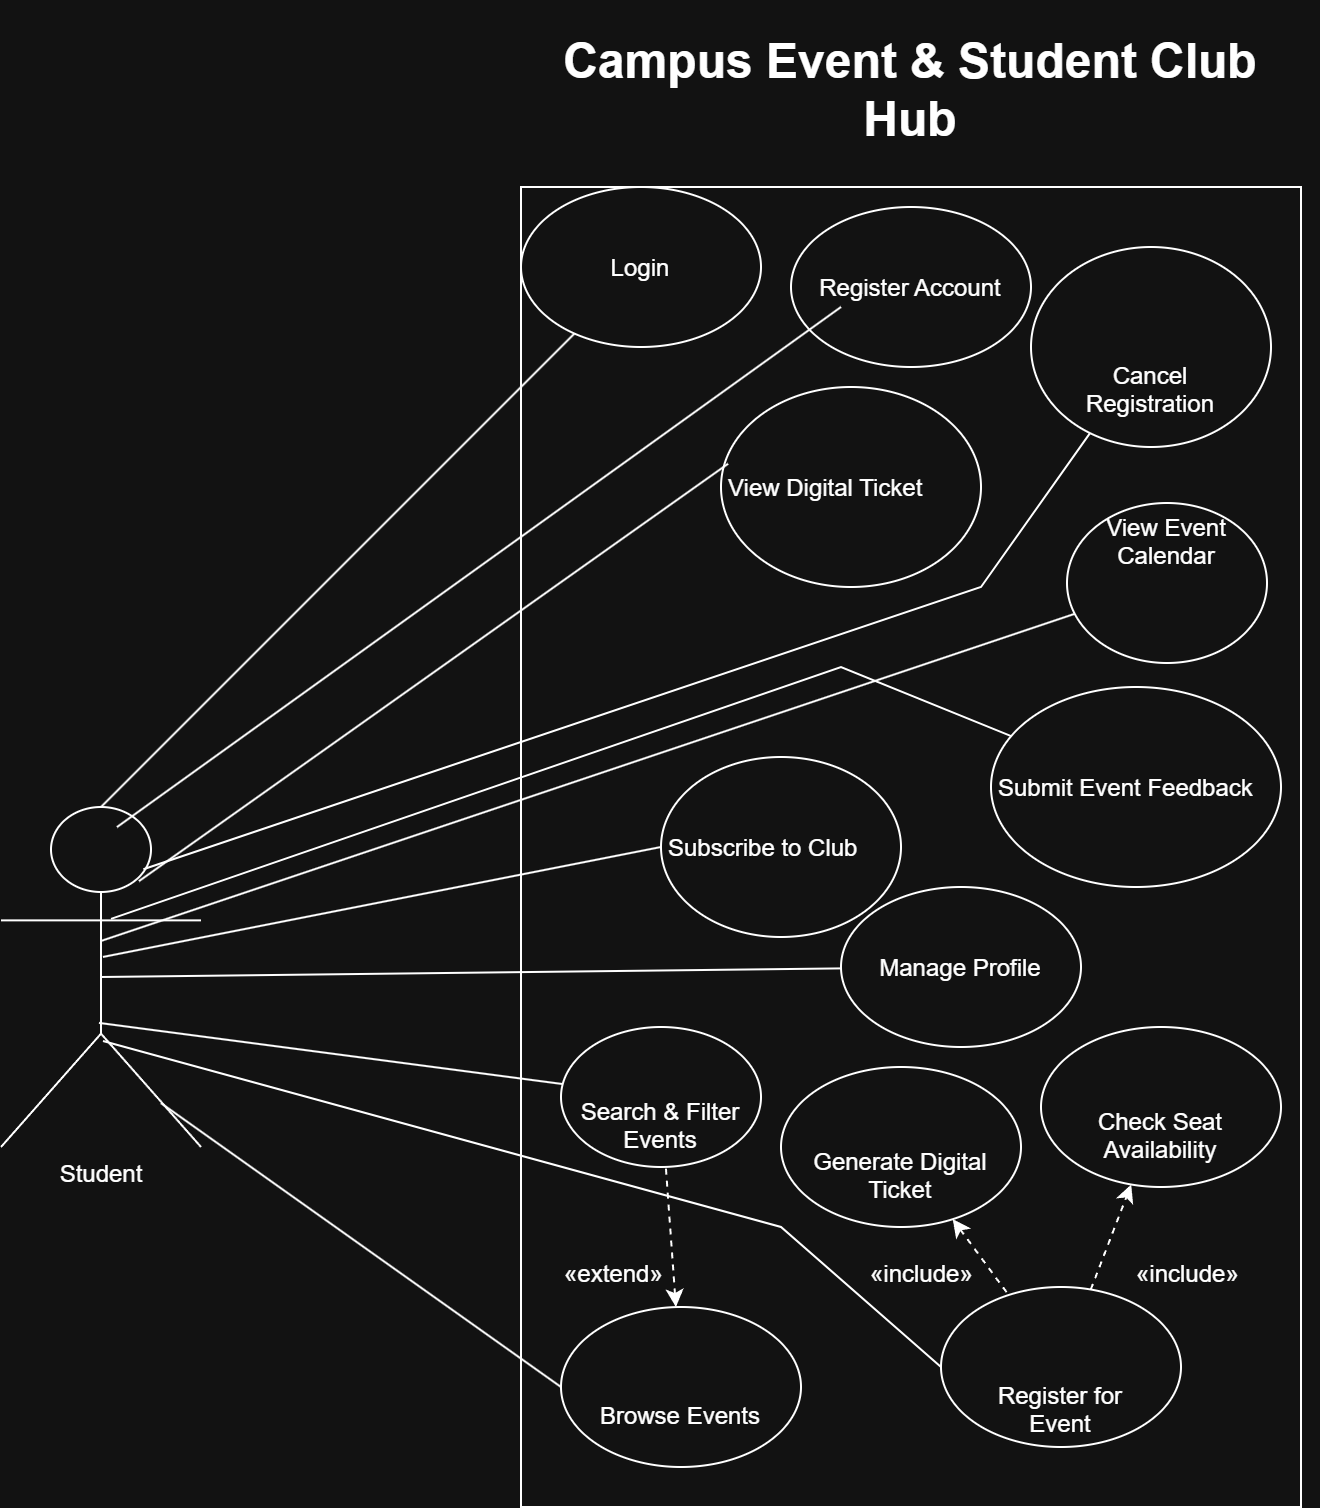

The diagram above was exported from draw.io. Its source (the exported page's mxGraphModel, read from the mxfile embedded in the PNG):
<mxGraphModel dx="1552" dy="1362" grid="1" gridSize="10" guides="1" tooltips="1" connect="1" arrows="1" fold="1" page="1" pageScale="1" pageWidth="850" pageHeight="1100" math="0" shadow="0">
  <root>
    <mxCell id="0" />
    <mxCell id="1" parent="0" />
    <mxCell id="Bgk8oLuKp3T6OXV5U73w-1" parent="1" style="shape=umlActor;verticalLabelPosition=bottom;verticalAlign=top;html=1;rounded=0;" value="Student" vertex="1">
      <mxGeometry height="170" width="100" x="-70" y="420" as="geometry" />
    </mxCell>
    <mxCell id="Bgk8oLuKp3T6OXV5U73w-2" parent="1" style="rounded=0;whiteSpace=wrap;html=1;align=center;labelPosition=center;verticalLabelPosition=top;verticalAlign=bottom;" value="&lt;h1 style=&quot;&quot;&gt;&lt;span&gt;Campus Event &amp;amp; Student Club Hub&lt;/span&gt;&lt;/h1&gt;" vertex="1">
      <mxGeometry height="660" width="390" x="190" y="110" as="geometry" />
    </mxCell>
    <mxCell id="Bgk8oLuKp3T6OXV5U73w-3" parent="1" style="ellipse;whiteSpace=wrap;html=1;shapeInside=1;labelPosition=center;verticalLabelPosition=middle;align=center;verticalAlign=middle;rounded=0;" value="Register Account" vertex="1">
      <mxGeometry height="80" width="120" x="325" y="120" as="geometry" />
    </mxCell>
    <mxCell id="Bgk8oLuKp3T6OXV5U73w-7" edge="1" parent="1" source="Bgk8oLuKp3T6OXV5U73w-2" style="edgeStyle=orthogonalEdgeStyle;rounded=0;orthogonalLoop=1;jettySize=auto;html=1;innerLoopWaypoints=1;exitX=1;exitY=0;exitDx=0;exitDy=0;entryX=1;entryY=0;entryDx=0;entryDy=0;" target="Bgk8oLuKp3T6OXV5U73w-2">
      <mxGeometry relative="1" as="geometry" />
    </mxCell>
    <mxCell id="Bgk8oLuKp3T6OXV5U73w-17" edge="1" parent="1" source="Bgk8oLuKp3T6OXV5U73w-1" style="endArrow=none;html=1;rounded=0;exitX=0.58;exitY=0.059;exitDx=0;exitDy=0;exitPerimeter=0;" value="">
      <mxGeometry height="50" relative="1" width="50" as="geometry">
        <mxPoint x="6.82" y="405.3999999999999" as="sourcePoint" />
        <mxPoint x="349.99529640249176" y="169.9997967525772" as="targetPoint" />
      </mxGeometry>
    </mxCell>
    <mxCell id="Bgk8oLuKp3T6OXV5U73w-18" edge="1" parent="1" source="Bgk8oLuKp3T6OXV5U73w-1" style="endArrow=none;html=1;rounded=0;exitX=0.5;exitY=0.5;exitDx=0;exitDy=0;exitPerimeter=0;" target="Bgk8oLuKp3T6OXV5U73w-5" value="">
      <mxGeometry height="50" relative="1" width="50" as="geometry">
        <mxPoint x="470" y="630" as="sourcePoint" />
        <mxPoint x="520" y="580" as="targetPoint" />
      </mxGeometry>
    </mxCell>
    <mxCell id="Bgk8oLuKp3T6OXV5U73w-20" edge="1" parent="1" source="Bgk8oLuKp3T6OXV5U73w-1" style="endArrow=none;html=1;rounded=0;exitX=0.5;exitY=0;exitDx=0;exitDy=0;exitPerimeter=0;" target="Bgk8oLuKp3T6OXV5U73w-4" value="">
      <mxGeometry height="50" relative="1" width="50" as="geometry">
        <mxPoint x="20" y="430" as="sourcePoint" />
        <mxPoint x="340" y="430" as="targetPoint" />
      </mxGeometry>
    </mxCell>
    <mxCell id="Bgk8oLuKp3T6OXV5U73w-26" edge="1" parent="1" source="Bgk8oLuKp3T6OXV5U73w-1" style="endArrow=none;html=1;rounded=0;entryX=0;entryY=0.5;entryDx=0;entryDy=0;exitX=0.51;exitY=0.688;exitDx=0;exitDy=0;exitPerimeter=0;" target="Bgk8oLuKp3T6OXV5U73w-23" value="">
      <mxGeometry height="50" relative="1" width="50" as="geometry">
        <Array as="points">
          <mxPoint x="320" y="630" />
        </Array>
        <mxPoint x="80" y="580" as="sourcePoint" />
        <mxPoint x="520" y="580" as="targetPoint" />
      </mxGeometry>
    </mxCell>
    <mxCell id="Bgk8oLuKp3T6OXV5U73w-27" parent="1" style="ellipse;whiteSpace=wrap;html=1;shapeInside=1;labelPosition=center;verticalLabelPosition=middle;align=center;verticalAlign=middle;" value="&lt;br&gt;&lt;table&gt;&lt;tbody&gt;&lt;tr&gt;&lt;td&gt;View Digital Ticket&lt;/td&gt;&lt;/tr&gt;&lt;/tbody&gt;&lt;/table&gt;&lt;table&gt;&lt;tbody&gt;&lt;tr&gt;&lt;td&gt;&lt;/td&gt;&lt;/tr&gt;&lt;/tbody&gt;&lt;/table&gt;&lt;br&gt;&lt;div&gt;&lt;br&gt;&lt;/div&gt;" vertex="1">
      <mxGeometry height="100" width="130" x="290" y="210" as="geometry" />
    </mxCell>
    <mxCell id="Bgk8oLuKp3T6OXV5U73w-28" parent="1" style="ellipse;whiteSpace=wrap;html=1;shapeInside=1;labelPosition=center;verticalLabelPosition=middle;align=center;verticalAlign=middle;" value="&#10;Cancel Registration&#10;&#10;" vertex="1">
      <mxGeometry height="100" width="120" x="445" y="140" as="geometry" />
    </mxCell>
    <mxCell id="Bgk8oLuKp3T6OXV5U73w-29" parent="1" style="ellipse;whiteSpace=wrap;html=1;shapeInside=1;fontStyle=0" value="&lt;br&gt;&lt;table&gt;&lt;tbody&gt;&lt;tr&gt;&lt;td&gt;Subscribe to Club&lt;/td&gt;&lt;/tr&gt;&lt;/tbody&gt;&lt;/table&gt;&lt;table&gt;&lt;tbody&gt;&lt;tr&gt;&lt;td&gt;&lt;/td&gt;&lt;/tr&gt;&lt;/tbody&gt;&lt;/table&gt;&lt;br&gt;&lt;div&gt;&lt;br/&gt;&lt;/div&gt;" vertex="1">
      <mxGeometry height="90" width="120" x="260" y="395" as="geometry" />
    </mxCell>
    <mxCell id="Bgk8oLuKp3T6OXV5U73w-31" edge="1" parent="1" source="Bgk8oLuKp3T6OXV5U73w-1" style="endArrow=none;html=1;rounded=0;exitX=0.69;exitY=0.218;exitDx=0;exitDy=0;exitPerimeter=0;entryX=0.027;entryY=0.384;entryDx=0;entryDy=0;entryPerimeter=0;" target="Bgk8oLuKp3T6OXV5U73w-27" value="">
      <mxGeometry height="50" relative="1" width="50" as="geometry">
        <mxPoint x="460" y="530" as="sourcePoint" />
        <mxPoint x="510" y="480" as="targetPoint" />
      </mxGeometry>
    </mxCell>
    <mxCell id="Bgk8oLuKp3T6OXV5U73w-32" edge="1" parent="1" source="Bgk8oLuKp3T6OXV5U73w-1" style="endArrow=none;html=1;rounded=0;exitX=0.51;exitY=0.441;exitDx=0;exitDy=0;exitPerimeter=0;entryX=0;entryY=0.5;entryDx=0;entryDy=0;" target="Bgk8oLuKp3T6OXV5U73w-29" value="">
      <mxGeometry height="50" relative="1" width="50" as="geometry">
        <mxPoint x="460" y="530" as="sourcePoint" />
        <mxPoint x="510" y="480" as="targetPoint" />
      </mxGeometry>
    </mxCell>
    <mxCell id="Bgk8oLuKp3T6OXV5U73w-33" parent="1" style="ellipse;whiteSpace=wrap;html=1;shapeInside=1;" value="&lt;br&gt;&lt;table&gt;&lt;tbody&gt;&lt;tr&gt;&lt;td&gt;Submit Event Feedback&lt;/td&gt;&lt;/tr&gt;&lt;/tbody&gt;&lt;/table&gt;&lt;table&gt;&lt;tbody&gt;&lt;tr&gt;&lt;td&gt;&lt;/td&gt;&lt;/tr&gt;&lt;/tbody&gt;&lt;/table&gt;&lt;br&gt;&lt;div&gt;&lt;br/&gt;&lt;/div&gt;" vertex="1">
      <mxGeometry height="100" width="145" x="425" y="360" as="geometry" />
    </mxCell>
    <mxCell id="Bgk8oLuKp3T6OXV5U73w-34" parent="1" style="ellipse;whiteSpace=wrap;html=1;shapeInside=1;" value="&#10;&lt;table&gt;&lt;tbody&gt;&lt;tr&gt;&lt;td&gt;View Event Calendar&lt;/td&gt;&lt;/tr&gt;&lt;/tbody&gt;&lt;/table&gt;&lt;table&gt;&lt;tbody&gt;&lt;tr&gt;&lt;td&gt;&lt;/td&gt;&lt;/tr&gt;&lt;/tbody&gt;&lt;/table&gt;&#10;&#10;" vertex="1">
      <mxGeometry height="80" width="100" x="463" y="268" as="geometry" />
    </mxCell>
    <mxCell id="Bgk8oLuKp3T6OXV5U73w-36" edge="1" parent="1" source="Bgk8oLuKp3T6OXV5U73w-1" style="endArrow=none;html=1;rounded=0;exitX=0.55;exitY=0.329;exitDx=0;exitDy=0;exitPerimeter=0;" target="Bgk8oLuKp3T6OXV5U73w-33" value="">
      <mxGeometry height="50" relative="1" width="50" as="geometry">
        <Array as="points">
          <mxPoint x="350" y="350" />
        </Array>
        <mxPoint x="660" y="1240" as="sourcePoint" />
        <mxPoint x="710" y="1190" as="targetPoint" />
      </mxGeometry>
    </mxCell>
    <mxCell id="Bgk8oLuKp3T6OXV5U73w-37" edge="1" parent="1" source="Bgk8oLuKp3T6OXV5U73w-1" style="endArrow=none;html=1;rounded=0;exitX=0.5;exitY=0.394;exitDx=0;exitDy=0;exitPerimeter=0;" target="Bgk8oLuKp3T6OXV5U73w-34" value="">
      <mxGeometry height="50" relative="1" width="50" as="geometry">
        <mxPoint x="660" y="1240" as="sourcePoint" />
        <mxPoint x="710" y="1190" as="targetPoint" />
      </mxGeometry>
    </mxCell>
    <mxCell id="Bgk8oLuKp3T6OXV5U73w-4" parent="1" style="ellipse;whiteSpace=wrap;html=1;shapeInside=1;labelPosition=center;verticalLabelPosition=middle;align=center;verticalAlign=middle;rounded=0;" value="Login" vertex="1">
      <mxGeometry height="80" width="120" x="190" y="110" as="geometry" />
    </mxCell>
    <mxCell id="Bgk8oLuKp3T6OXV5U73w-41" edge="1" parent="1" source="Bgk8oLuKp3T6OXV5U73w-1" style="endArrow=none;html=1;rounded=0;exitX=0.8;exitY=0.871;exitDx=0;exitDy=0;exitPerimeter=0;entryX=0;entryY=0.5;entryDx=0;entryDy=0;" target="Bgk8oLuKp3T6OXV5U73w-21" value="">
      <mxGeometry height="50" relative="1" width="50" as="geometry">
        <mxPoint x="251" y="623" as="sourcePoint" />
        <mxPoint x="840" y="600" as="targetPoint" />
      </mxGeometry>
    </mxCell>
    <mxCell id="Bgk8oLuKp3T6OXV5U73w-21" parent="1" style="ellipse;whiteSpace=wrap;html=1;shapeInside=1;" value="&#10;Browse Events&#10;&#10;" vertex="1">
      <mxGeometry height="80" width="120" x="210" y="670" as="geometry" />
    </mxCell>
    <mxCell id="Bgk8oLuKp3T6OXV5U73w-23" parent="1" style="ellipse;whiteSpace=wrap;html=1;shapeInside=1;" value="&#10;Register for Event&#10;&#10;" vertex="1">
      <mxGeometry height="80" width="120" x="400" y="660" as="geometry" />
    </mxCell>
    <mxCell id="Bgk8oLuKp3T6OXV5U73w-5" parent="1" style="ellipse;whiteSpace=wrap;html=1;shapeInside=1;labelPosition=center;verticalLabelPosition=middle;align=center;verticalAlign=middle;rounded=0;" value="Manage Profile" vertex="1">
      <mxGeometry height="80" width="120" x="350" y="460" as="geometry" />
    </mxCell>
    <mxCell id="Bgk8oLuKp3T6OXV5U73w-50" edge="1" parent="1" source="Bgk8oLuKp3T6OXV5U73w-1" style="endArrow=none;html=1;rounded=0;exitX=0.712;exitY=0.183;exitDx=0;exitDy=0;exitPerimeter=0;" target="Bgk8oLuKp3T6OXV5U73w-28" value="">
      <mxGeometry height="50" relative="1" width="50" as="geometry">
        <Array as="points">
          <mxPoint x="420" y="310" />
        </Array>
        <mxPoint x="160" y="460" as="sourcePoint" />
        <mxPoint x="600" y="490" as="targetPoint" />
      </mxGeometry>
    </mxCell>
    <mxCell id="Bgk8oLuKp3T6OXV5U73w-51" parent="1" style="ellipse;whiteSpace=wrap;html=1;shapeInside=1;" value="&#10;Check Seat Availability&#10;&#10;" vertex="1">
      <mxGeometry height="80" width="120" x="450" y="530" as="geometry" />
    </mxCell>
    <mxCell id="Bgk8oLuKp3T6OXV5U73w-53" edge="1" parent="1" source="Bgk8oLuKp3T6OXV5U73w-23" style="endArrow=classic;dashed=1;html=1;rounded=0;endFill=1;jumpSize=6;" target="Bgk8oLuKp3T6OXV5U73w-51" value="">
      <mxGeometry height="50" relative="1" width="50" as="geometry">
        <mxPoint x="550" y="540" as="sourcePoint" />
        <mxPoint x="600" y="490" as="targetPoint" />
      </mxGeometry>
    </mxCell>
    <mxCell id="Bgk8oLuKp3T6OXV5U73w-54" parent="1" style="text;whiteSpace=wrap;html=1;" value="«include»" vertex="1">
      <mxGeometry height="40" width="60" x="496" y="640" as="geometry" />
    </mxCell>
    <mxCell id="Bgk8oLuKp3T6OXV5U73w-56" parent="1" style="ellipse;whiteSpace=wrap;html=1;shapeInside=1;" value="&#10;Generate Digital Ticket&#10;&#10;" vertex="1">
      <mxGeometry height="80" width="120" x="320" y="550" as="geometry" />
    </mxCell>
    <mxCell id="Bgk8oLuKp3T6OXV5U73w-57" edge="1" parent="1" source="Bgk8oLuKp3T6OXV5U73w-56" style="endArrow=none;dashed=1;html=1;rounded=0;endFill=0;startArrow=classic;startFill=1;" target="Bgk8oLuKp3T6OXV5U73w-23" value="">
      <mxGeometry height="50" relative="1" width="50" as="geometry">
        <mxPoint x="550" y="510" as="sourcePoint" />
        <mxPoint x="600" y="460" as="targetPoint" />
      </mxGeometry>
    </mxCell>
    <mxCell id="Bgk8oLuKp3T6OXV5U73w-58" parent="1" style="text;whiteSpace=wrap;html=1;" value="«include»" vertex="1">
      <mxGeometry height="40" width="80" x="363" y="640" as="geometry" />
    </mxCell>
    <mxCell id="Bgk8oLuKp3T6OXV5U73w-59" parent="1" style="ellipse;whiteSpace=wrap;html=1;shapeInside=1;" value="&#10;Search &amp;amp; Filter Events&#10;&#10;" vertex="1">
      <mxGeometry height="70" width="100" x="210" y="530" as="geometry" />
    </mxCell>
    <mxCell id="Bgk8oLuKp3T6OXV5U73w-60" edge="1" parent="1" source="Bgk8oLuKp3T6OXV5U73w-21" style="endArrow=none;dashed=1;html=1;rounded=0;startArrow=classic;startFill=1;" target="Bgk8oLuKp3T6OXV5U73w-59" value="">
      <mxGeometry height="50" relative="1" width="50" as="geometry">
        <mxPoint x="661.5519043126825" y="847.5825995581881" as="sourcePoint" />
        <mxPoint x="744.996474771879" y="809.1376115328553" as="targetPoint" />
      </mxGeometry>
    </mxCell>
    <mxCell id="Bgk8oLuKp3T6OXV5U73w-61" parent="1" style="text;whiteSpace=wrap;html=1;" value="«extend»" vertex="1">
      <mxGeometry height="40" width="80" x="210" y="640" as="geometry" />
    </mxCell>
    <mxCell id="Bgk8oLuKp3T6OXV5U73w-64" edge="1" parent="1" source="Bgk8oLuKp3T6OXV5U73w-1" style="endArrow=none;html=1;rounded=0;exitX=0.49;exitY=0.635;exitDx=0;exitDy=0;exitPerimeter=0;" target="Bgk8oLuKp3T6OXV5U73w-59" value="">
      <mxGeometry height="50" relative="1" width="50" as="geometry">
        <mxPoint x="550" y="510" as="sourcePoint" />
        <mxPoint x="600" y="460" as="targetPoint" />
      </mxGeometry>
    </mxCell>
  </root>
</mxGraphModel>